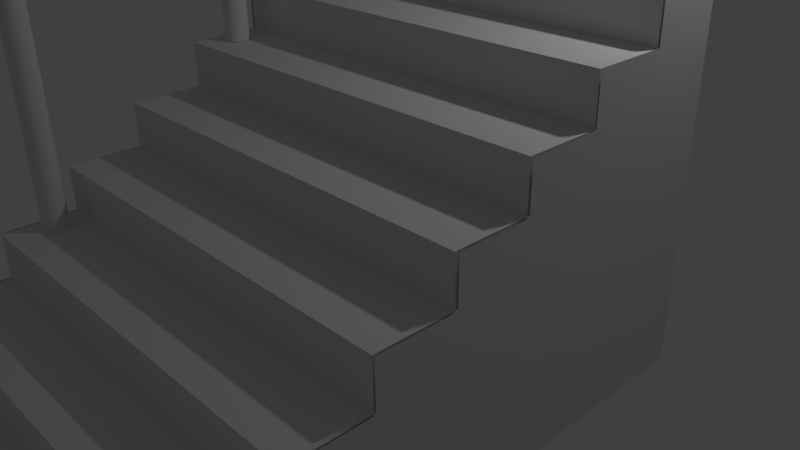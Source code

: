# Source: dc_stairs.blend  (saved by Blender 2.66.1; exported with 4.5.12 LTS)
import bpy
from mathutils import Matrix  # noqa: F401  (used for matrix-valued properties, if any)

bpy.ops.wm.read_factory_settings(use_empty=True)
scene = bpy.context.scene
scene.name = 'Scene'

# ---- collections
col_collection_1 = bpy.data.collections.new('Collection 1'); scene.collection.children.link(col_collection_1)

# ---- materials (node trees are filled in below, after node groups)
mat_material = bpy.data.materials.new('Material')
mat_material.alpha_threshold = 0.0
mat_material.use_transparent_shadow = False
mat_material.roughness = 0.5
mat_material.line_color = (0.0, 0.0, 0.0, 1.0)

# ---- material node trees

# ---- world
world_world = bpy.data.worlds.new('World'); scene.world = world_world
world_world.color = (0.05088, 0.05088, 0.05088)
world_world.use_sun_shadow = False
world_world.sun_shadow_jitter_overblur = 0.0
world_world.cycles.sampling_method = 'MANUAL'
world_world.cycles.sample_map_resolution = 256

# ---- cameras
cam_camera = bpy.data.cameras.new('Camera')
cam_camera.clip_end = 100.0
cam_camera.lens = 35.0
cam_camera.sensor_width = 32.0
cam_camera.sensor_height = 18.0
cam_camera.ortho_scale = 7.314
cam_camera.dof.focus_distance = 0.0
cam_camera.dof.aperture_fstop = 128.0

# ---- lights
light_lamp = bpy.data.lights.new('Lamp', 'POINT')
light_lamp.transmission_factor = 0.0
light_lamp.cutoff_distance = 30.0
light_lamp.energy = 100.0
light_lamp.shadow_buffer_clip_start = 1.001
light_lamp.shadow_soft_size = 0.1
light_lamp.shadow_maximum_resolution = 0.006
light_lamp.use_absolute_resolution = True
light_lamp.cycles.use_multiple_importance_sampling = False

# ---- meshes
me_cylinder_004 = bpy.data.meshes.new('Cylinder.004')
me_cylinder_004.from_pydata([(-0.1195, 0.9145, -1.014), (-0.1195, 0.9145, 0.9862), (0.0756, 0.8953, -1.014), (0.0756, 0.8953, 0.9862), (0.2632, 0.8384, -1.014), (0.2632, 0.8384, 0.9862), (0.4361, 0.746, -1.014), (0.4361, 0.746, 0.9862), (0.5876, 0.6216, -1.014), (0.5876, 0.6216, 0.9862), (0.712, 0.4701, -1.014), (0.712, 0.4701, 0.9862), (0.8044, 0.2972, -1.014), (0.8044, 0.2972, 0.9862), (0.8613, 0.1096, -1.014), (0.8613, 0.1096, 0.9862), (0.8805, -0.08546, -1.014), (0.8805, -0.08546, 0.9862), (0.8613, -0.2806, -1.014), (0.8613, -0.2806, 0.9862), (0.8044, -0.4681, -1.014), (0.8044, -0.4681, 0.9862), (0.712, -0.641, -1.014), (0.712, -0.641, 0.9862), (0.5876, -0.7926, -1.014), (0.5876, -0.7926, 0.9862), (0.4361, -0.9169, -1.014), (0.4361, -0.9169, 0.9862), (0.2632, -1.009, -1.014), (0.2632, -1.009, 0.9862), (0.0756, -1.066, -1.014), (0.0756, -1.066, 0.9862), (-0.1195, -1.085, -1.014), (-0.1195, -1.085, 0.9862), (-0.3146, -1.066, -1.014), (-0.3146, -1.066, 0.9862), (-0.5022, -1.009, -1.014), (-0.5022, -1.009, 0.9862), (-0.6751, -0.9169, -1.014), (-0.6751, -0.9169, 0.9862), (-0.8266, -0.7926, -1.014), (-0.8266, -0.7926, 0.9862), (-0.951, -0.641, -1.014), (-0.951, -0.641, 0.9862), (-1.043, -0.4681, -1.014), (-1.043, -0.4681, 0.9862), (-1.1, -0.2806, -1.014), (-1.1, -0.2806, 0.9862), (-1.119, -0.08546, -1.014), (-1.119, -0.08546, 0.9862), (-1.1, 0.1096, -1.014), (-1.1, 0.1096, 0.9862), (-1.043, 0.2972, -1.014), (-1.043, 0.2972, 0.9862), (-0.951, 0.4701, -1.014), (-0.951, 0.4701, 0.9862), (-0.8266, 0.6216, -1.014), (-0.8266, 0.6216, 0.9862), (-0.6751, 0.746, -1.014), (-0.6751, 0.746, 0.9862), (-0.5022, 0.8384, -1.014), (-0.5022, 0.8384, 0.9862), (-0.3146, 0.8953, -1.014), (-0.3146, 0.8953, 0.9862), (0.0756, 0.8953, 2.836), (-0.1195, 0.9145, 2.836), (-0.3146, 0.8953, 2.836), (-0.5022, 0.8384, 2.836), (-0.6751, 0.746, 2.836), (-0.8266, 0.6216, 2.836), (-0.951, 0.4701, 2.836), (-1.043, 0.2972, 2.836), (-1.1, 0.1096, 2.836), (-1.119, -0.08546, 2.836), (-1.1, -0.2806, 2.836), (-1.043, -0.4681, 2.836), (-0.951, -0.641, 2.836), (-0.8266, -0.7926, 2.836), (-0.6751, -0.9169, 2.836), (-0.5022, -1.009, 2.836), (-0.3146, -1.066, 2.836), (-0.1195, -1.085, 2.836), (0.0756, -1.066, 2.836), (0.2632, -1.009, 2.836), (0.4361, -0.9169, 2.836), (0.5876, -0.7926, 2.836), (0.712, -0.641, 2.836), (0.8044, -0.4681, 2.836), (0.8613, -0.2806, 2.836), (0.8805, -0.08546, 2.836), (0.8613, 0.1096, 2.836), (0.8044, 0.2972, 2.836), (0.712, 0.4701, 2.836), (0.5876, 0.6216, 2.836), (0.4361, 0.746, 2.836), (0.2632, 0.8384, 2.836), (-0.1195, 0.9145, -2.864), (0.0756, 0.8953, -2.864), (0.2632, 0.8384, -2.864), (0.4361, 0.746, -2.864), (0.5876, 0.6216, -2.864), (0.712, 0.4701, -2.864), (0.8044, 0.2972, -2.864), (0.8613, 0.1096, -2.864), (0.8805, -0.08546, -2.864), (0.8613, -0.2806, -2.864), (0.8044, -0.4681, -2.864), (0.712, -0.641, -2.864), (0.5876, -0.7926, -2.864), (0.4361, -0.9169, -2.864), (0.2632, -1.009, -2.864), (0.0756, -1.066, -2.864), (-0.1195, -1.085, -2.864), (-0.3146, -1.066, -2.864), (-0.5022, -1.009, -2.864), (-0.6751, -0.9169, -2.864), (-0.8266, -0.7926, -2.864), (-0.951, -0.641, -2.864), (-1.043, -0.4681, -2.864), (-1.1, -0.2806, -2.864), (-1.119, -0.08546, -2.864), (-1.1, 0.1096, -2.864), (-1.043, 0.2972, -2.864), (-0.951, 0.4701, -2.864), (-0.8266, 0.6216, -2.864), (-0.6751, 0.746, -2.864), (-0.5022, 0.8384, -2.864), (-0.3146, 0.8953, -2.864)], [], [(0, 1, 3, 2), (2, 3, 5, 4), (4, 5, 7, 6), (6, 7, 9, 8), (8, 9, 11, 10), (10, 11, 13, 12), (12, 13, 15, 14), (14, 15, 17, 16), (16, 17, 19, 18), (18, 19, 21, 20), (20, 21, 23, 22), (22, 23, 25, 24), (24, 25, 27, 26), (26, 27, 29, 28), (28, 29, 31, 30), (30, 31, 33, 32), (32, 33, 35, 34), (34, 35, 37, 36), (36, 37, 39, 38), (38, 39, 41, 40), (40, 41, 43, 42), (42, 43, 45, 44), (44, 45, 47, 46), (46, 47, 49, 48), (48, 49, 51, 50), (50, 51, 53, 52), (52, 53, 55, 54), (54, 55, 57, 56), (56, 57, 59, 58), (58, 59, 61, 60), (62, 63, 1, 0), (60, 61, 63, 62), (64, 65, 66, 67, 68, 69, 70, 71, 72, 73, 74, 75, 76, 77, 78, 79, 80, 81, 82, 83, 84, 85, 86, 87, 88, 89, 90, 91, 92, 93, 94, 95), (1, 65, 64, 3), (63, 66, 65, 1), (61, 67, 66, 63), (59, 68, 67, 61), (57, 69, 68, 59), (55, 70, 69, 57), (53, 71, 70, 55), (51, 72, 71, 53), (49, 73, 72, 51), (47, 74, 73, 49), (45, 75, 74, 47), (43, 76, 75, 45), (41, 77, 76, 43), (39, 78, 77, 41), (37, 79, 78, 39), (35, 80, 79, 37), (33, 81, 80, 35), (31, 82, 81, 33), (29, 83, 82, 31), (27, 84, 83, 29), (25, 85, 84, 27), (23, 86, 85, 25), (21, 87, 86, 23), (19, 88, 87, 21), (17, 89, 88, 19), (15, 90, 89, 17), (13, 91, 90, 15), (11, 92, 91, 13), (9, 93, 92, 11), (7, 94, 93, 9), (5, 95, 94, 7), (3, 64, 95, 5), (96, 97, 98, 99, 100, 101, 102, 103, 104, 105, 106, 107, 108, 109, 110, 111, 112, 113, 114, 115, 116, 117, 118, 119, 120, 121, 122, 123, 124, 125, 126, 127), (2, 97, 96, 0), (4, 98, 97, 2), (6, 99, 98, 4), (8, 100, 99, 6), (10, 101, 100, 8), (12, 102, 101, 10), (14, 103, 102, 12), (16, 104, 103, 14), (18, 105, 104, 16), (20, 106, 105, 18), (22, 107, 106, 20), (24, 108, 107, 22), (26, 109, 108, 24), (28, 110, 109, 26), (30, 111, 110, 28), (32, 112, 111, 30), (34, 113, 112, 32), (36, 114, 113, 34), (38, 115, 114, 36), (40, 116, 115, 38), (42, 117, 116, 40), (44, 118, 117, 42), (46, 119, 118, 44), (48, 120, 119, 46), (50, 121, 120, 48), (52, 122, 121, 50), (54, 123, 122, 52), (56, 124, 123, 54), (58, 125, 124, 56), (60, 126, 125, 58), (62, 127, 126, 60), (0, 96, 127, 62)])
me_cylinder_004.use_remesh_preserve_volume = False
me_cylinder_004.use_remesh_preserve_attributes = False
me_cylinder_004.use_mirror_vertex_groups = False
me_cylinder_004.update()
me_cylinder_003 = bpy.data.meshes.new('Cylinder.003')
me_cylinder_003.from_pydata([(0.0, 1.0, -1.0), (0.0, 1.0, 1.0), (0.1951, 0.9808, -1.0), (0.1951, 0.9808, 1.0), (0.3827, 0.9239, -1.0), (0.3827, 0.9239, 1.0), (0.5556, 0.8315, -1.0), (0.5556, 0.8315, 1.0), (0.7071, 0.7071, -1.0), (0.7071, 0.7071, 1.0), (0.8315, 0.5556, -1.0), (0.8315, 0.5556, 1.0), (0.9239, 0.3827, -1.0), (0.9239, 0.3827, 1.0), (0.9808, 0.1951, -1.0), (0.9808, 0.1951, 1.0), (1.0, 7.55e-08, -1.0), (1.0, 7.55e-08, 1.0), (0.9808, -0.1951, -1.0), (0.9808, -0.1951, 1.0), (0.9239, -0.3827, -1.0), (0.9239, -0.3827, 1.0), (0.8315, -0.5556, -1.0), (0.8315, -0.5556, 1.0), (0.7071, -0.7071, -1.0), (0.7071, -0.7071, 1.0), (0.5556, -0.8315, -1.0), (0.5556, -0.8315, 1.0), (0.3827, -0.9239, -1.0), (0.3827, -0.9239, 1.0), (0.1951, -0.9808, -1.0), (0.1951, -0.9808, 1.0), (-3.258e-07, -1.0, -1.0), (-3.258e-07, -1.0, 1.0), (-0.1951, -0.9808, -1.0), (-0.1951, -0.9808, 1.0), (-0.3827, -0.9239, -1.0), (-0.3827, -0.9239, 1.0), (-0.5556, -0.8315, -1.0), (-0.5556, -0.8315, 1.0), (-0.7071, -0.7071, -1.0), (-0.7071, -0.7071, 1.0), (-0.8315, -0.5556, -1.0), (-0.8315, -0.5556, 1.0), (-0.9239, -0.3827, -1.0), (-0.9239, -0.3827, 1.0), (-0.9808, -0.1951, -1.0), (-0.9808, -0.1951, 1.0), (-1.0, 9.656e-07, -1.0), (-1.0, 9.656e-07, 1.0), (-0.9808, 0.1951, -1.0), (-0.9808, 0.1951, 1.0), (-0.9239, 0.3827, -1.0), (-0.9239, 0.3827, 1.0), (-0.8315, 0.5556, -1.0), (-0.8315, 0.5556, 1.0), (-0.7071, 0.7071, -1.0), (-0.7071, 0.7071, 1.0), (-0.5556, 0.8315, -1.0), (-0.5556, 0.8315, 1.0), (-0.3827, 0.9239, -1.0), (-0.3827, 0.9239, 1.0), (-0.1951, 0.9808, -1.0), (-0.1951, 0.9808, 1.0)], [], [(0, 1, 3, 2), (2, 3, 5, 4), (4, 5, 7, 6), (6, 7, 9, 8), (8, 9, 11, 10), (10, 11, 13, 12), (12, 13, 15, 14), (14, 15, 17, 16), (16, 17, 19, 18), (18, 19, 21, 20), (20, 21, 23, 22), (22, 23, 25, 24), (24, 25, 27, 26), (26, 27, 29, 28), (28, 29, 31, 30), (30, 31, 33, 32), (32, 33, 35, 34), (34, 35, 37, 36), (36, 37, 39, 38), (38, 39, 41, 40), (40, 41, 43, 42), (42, 43, 45, 44), (44, 45, 47, 46), (46, 47, 49, 48), (48, 49, 51, 50), (50, 51, 53, 52), (52, 53, 55, 54), (54, 55, 57, 56), (56, 57, 59, 58), (58, 59, 61, 60), (3, 1, 63, 61, 59, 57, 55, 53, 51, 49, 47, 45, 43, 41, 39, 37, 35, 33, 31, 29, 27, 25, 23, 21, 19, 17, 15, 13, 11, 9, 7, 5), (62, 63, 1, 0), (60, 61, 63, 62), (0, 2, 4, 6, 8, 10, 12, 14, 16, 18, 20, 22, 24, 26, 28, 30, 32, 34, 36, 38, 40, 42, 44, 46, 48, 50, 52, 54, 56, 58, 60, 62)])
me_cylinder_003.use_remesh_preserve_volume = False
me_cylinder_003.use_remesh_preserve_attributes = False
me_cylinder_003.use_mirror_vertex_groups = False
me_cylinder_003.update()
me_cylinder_002 = bpy.data.meshes.new('Cylinder.002')
me_cylinder_002.from_pydata([(0.0, 1.0, -1.0), (0.0, 1.0, 1.0), (0.1951, 0.9808, -1.0), (0.1951, 0.9808, 1.0), (0.3827, 0.9239, -1.0), (0.3827, 0.9239, 1.0), (0.5556, 0.8315, -1.0), (0.5556, 0.8315, 1.0), (0.7071, 0.7071, -1.0), (0.7071, 0.7071, 1.0), (0.8315, 0.5556, -1.0), (0.8315, 0.5556, 1.0), (0.9239, 0.3827, -1.0), (0.9239, 0.3827, 1.0), (0.9808, 0.1951, -1.0), (0.9808, 0.1951, 1.0), (1.0, 7.55e-08, -1.0), (1.0, 7.55e-08, 1.0), (0.9808, -0.1951, -1.0), (0.9808, -0.1951, 1.0), (0.9239, -0.3827, -1.0), (0.9239, -0.3827, 1.0), (0.8315, -0.5556, -1.0), (0.8315, -0.5556, 1.0), (0.7071, -0.7071, -1.0), (0.7071, -0.7071, 1.0), (0.5556, -0.8315, -1.0), (0.5556, -0.8315, 1.0), (0.3827, -0.9239, -1.0), (0.3827, -0.9239, 1.0), (0.1951, -0.9808, -1.0), (0.1951, -0.9808, 1.0), (-3.258e-07, -1.0, -1.0), (-3.258e-07, -1.0, 1.0), (-0.1951, -0.9808, -1.0), (-0.1951, -0.9808, 1.0), (-0.3827, -0.9239, -1.0), (-0.3827, -0.9239, 1.0), (-0.5556, -0.8315, -1.0), (-0.5556, -0.8315, 1.0), (-0.7071, -0.7071, -1.0), (-0.7071, -0.7071, 1.0), (-0.8315, -0.5556, -1.0), (-0.8315, -0.5556, 1.0), (-0.9239, -0.3827, -1.0), (-0.9239, -0.3827, 1.0), (-0.9808, -0.1951, -1.0), (-0.9808, -0.1951, 1.0), (-1.0, 9.656e-07, -1.0), (-1.0, 9.656e-07, 1.0), (-0.9808, 0.1951, -1.0), (-0.9808, 0.1951, 1.0), (-0.9239, 0.3827, -1.0), (-0.9239, 0.3827, 1.0), (-0.8315, 0.5556, -1.0), (-0.8315, 0.5556, 1.0), (-0.7071, 0.7071, -1.0), (-0.7071, 0.7071, 1.0), (-0.5556, 0.8315, -1.0), (-0.5556, 0.8315, 1.0), (-0.3827, 0.9239, -1.0), (-0.3827, 0.9239, 1.0), (-0.1951, 0.9808, -1.0), (-0.1951, 0.9808, 1.0)], [], [(0, 1, 3, 2), (2, 3, 5, 4), (4, 5, 7, 6), (6, 7, 9, 8), (8, 9, 11, 10), (10, 11, 13, 12), (12, 13, 15, 14), (14, 15, 17, 16), (16, 17, 19, 18), (18, 19, 21, 20), (20, 21, 23, 22), (22, 23, 25, 24), (24, 25, 27, 26), (26, 27, 29, 28), (28, 29, 31, 30), (30, 31, 33, 32), (32, 33, 35, 34), (34, 35, 37, 36), (36, 37, 39, 38), (38, 39, 41, 40), (40, 41, 43, 42), (42, 43, 45, 44), (44, 45, 47, 46), (46, 47, 49, 48), (48, 49, 51, 50), (50, 51, 53, 52), (52, 53, 55, 54), (54, 55, 57, 56), (56, 57, 59, 58), (58, 59, 61, 60), (3, 1, 63, 61, 59, 57, 55, 53, 51, 49, 47, 45, 43, 41, 39, 37, 35, 33, 31, 29, 27, 25, 23, 21, 19, 17, 15, 13, 11, 9, 7, 5), (62, 63, 1, 0), (60, 61, 63, 62), (0, 2, 4, 6, 8, 10, 12, 14, 16, 18, 20, 22, 24, 26, 28, 30, 32, 34, 36, 38, 40, 42, 44, 46, 48, 50, 52, 54, 56, 58, 60, 62)])
me_cylinder_002.use_remesh_preserve_volume = False
me_cylinder_002.use_remesh_preserve_attributes = False
me_cylinder_002.use_mirror_vertex_groups = False
me_cylinder_002.update()
me_cylinder_001 = bpy.data.meshes.new('Cylinder.001')
me_cylinder_001.from_pydata([(0.0, 1.0, -1.0), (0.0, 1.0, 1.0), (0.1951, 0.9808, -1.0), (0.1951, 0.9808, 1.0), (0.3827, 0.9239, -1.0), (0.3827, 0.9239, 1.0), (0.5556, 0.8315, -1.0), (0.5556, 0.8315, 1.0), (0.7071, 0.7071, -1.0), (0.7071, 0.7071, 1.0), (0.8315, 0.5556, -1.0), (0.8315, 0.5556, 1.0), (0.9239, 0.3827, -1.0), (0.9239, 0.3827, 1.0), (0.9808, 0.1951, -1.0), (0.9808, 0.1951, 1.0), (1.0, 7.55e-08, -1.0), (1.0, 7.55e-08, 1.0), (0.9808, -0.1951, -1.0), (0.9808, -0.1951, 1.0), (0.9239, -0.3827, -1.0), (0.9239, -0.3827, 1.0), (0.8315, -0.5556, -1.0), (0.8315, -0.5556, 1.0), (0.7071, -0.7071, -1.0), (0.7071, -0.7071, 1.0), (0.5556, -0.8315, -1.0), (0.5556, -0.8315, 1.0), (0.3827, -0.9239, -1.0), (0.3827, -0.9239, 1.0), (0.1951, -0.9808, -1.0), (0.1951, -0.9808, 1.0), (-3.258e-07, -1.0, -1.0), (-3.258e-07, -1.0, 1.0), (-0.1951, -0.9808, -1.0), (-0.1951, -0.9808, 1.0), (-0.3827, -0.9239, -1.0), (-0.3827, -0.9239, 1.0), (-0.5556, -0.8315, -1.0), (-0.5556, -0.8315, 1.0), (-0.7071, -0.7071, -1.0), (-0.7071, -0.7071, 1.0), (-0.8315, -0.5556, -1.0), (-0.8315, -0.5556, 1.0), (-0.9239, -0.3827, -1.0), (-0.9239, -0.3827, 1.0), (-0.9808, -0.1951, -1.0), (-0.9808, -0.1951, 1.0), (-1.0, 9.656e-07, -1.0), (-1.0, 9.656e-07, 1.0), (-0.9808, 0.1951, -1.0), (-0.9808, 0.1951, 1.0), (-0.9239, 0.3827, -1.0), (-0.9239, 0.3827, 1.0), (-0.8315, 0.5556, -1.0), (-0.8315, 0.5556, 1.0), (-0.7071, 0.7071, -1.0), (-0.7071, 0.7071, 1.0), (-0.5556, 0.8315, -1.0), (-0.5556, 0.8315, 1.0), (-0.3827, 0.9239, -1.0), (-0.3827, 0.9239, 1.0), (-0.1951, 0.9808, -1.0), (-0.1951, 0.9808, 1.0)], [], [(0, 1, 3, 2), (2, 3, 5, 4), (4, 5, 7, 6), (6, 7, 9, 8), (8, 9, 11, 10), (10, 11, 13, 12), (12, 13, 15, 14), (14, 15, 17, 16), (16, 17, 19, 18), (18, 19, 21, 20), (20, 21, 23, 22), (22, 23, 25, 24), (24, 25, 27, 26), (26, 27, 29, 28), (28, 29, 31, 30), (30, 31, 33, 32), (32, 33, 35, 34), (34, 35, 37, 36), (36, 37, 39, 38), (38, 39, 41, 40), (40, 41, 43, 42), (42, 43, 45, 44), (44, 45, 47, 46), (46, 47, 49, 48), (48, 49, 51, 50), (50, 51, 53, 52), (52, 53, 55, 54), (54, 55, 57, 56), (56, 57, 59, 58), (58, 59, 61, 60), (3, 1, 63, 61, 59, 57, 55, 53, 51, 49, 47, 45, 43, 41, 39, 37, 35, 33, 31, 29, 27, 25, 23, 21, 19, 17, 15, 13, 11, 9, 7, 5), (62, 63, 1, 0), (60, 61, 63, 62), (0, 2, 4, 6, 8, 10, 12, 14, 16, 18, 20, 22, 24, 26, 28, 30, 32, 34, 36, 38, 40, 42, 44, 46, 48, 50, 52, 54, 56, 58, 60, 62)])
me_cylinder_001.use_remesh_preserve_volume = False
me_cylinder_001.use_remesh_preserve_attributes = False
me_cylinder_001.use_mirror_vertex_groups = False
me_cylinder_001.update()
me_cylinder = bpy.data.meshes.new('Cylinder')
me_cylinder.from_pydata([(0.0, 1.0, -1.0), (0.0, 1.0, 1.0), (0.1951, 0.9808, -1.0), (0.1951, 0.9808, 1.0), (0.3827, 0.9239, -1.0), (0.3827, 0.9239, 1.0), (0.5556, 0.8315, -1.0), (0.5556, 0.8315, 1.0), (0.7071, 0.7071, -1.0), (0.7071, 0.7071, 1.0), (0.8315, 0.5556, -1.0), (0.8315, 0.5556, 1.0), (0.9239, 0.3827, -1.0), (0.9239, 0.3827, 1.0), (0.9808, 0.1951, -1.0), (0.9808, 0.1951, 1.0), (1.0, 7.55e-08, -1.0), (1.0, 7.55e-08, 1.0), (0.9808, -0.1951, -1.0), (0.9808, -0.1951, 1.0), (0.9239, -0.3827, -1.0), (0.9239, -0.3827, 1.0), (0.8315, -0.5556, -1.0), (0.8315, -0.5556, 1.0), (0.7071, -0.7071, -1.0), (0.7071, -0.7071, 1.0), (0.5556, -0.8315, -1.0), (0.5556, -0.8315, 1.0), (0.3827, -0.9239, -1.0), (0.3827, -0.9239, 1.0), (0.1951, -0.9808, -1.0), (0.1951, -0.9808, 1.0), (-3.258e-07, -1.0, -1.0), (-3.258e-07, -1.0, 1.0), (-0.1951, -0.9808, -1.0), (-0.1951, -0.9808, 1.0), (-0.3827, -0.9239, -1.0), (-0.3827, -0.9239, 1.0), (-0.5556, -0.8315, -1.0), (-0.5556, -0.8315, 1.0), (-0.7071, -0.7071, -1.0), (-0.7071, -0.7071, 1.0), (-0.8315, -0.5556, -1.0), (-0.8315, -0.5556, 1.0), (-0.9239, -0.3827, -1.0), (-0.9239, -0.3827, 1.0), (-0.9808, -0.1951, -1.0), (-0.9808, -0.1951, 1.0), (-1.0, 9.656e-07, -1.0), (-1.0, 9.656e-07, 1.0), (-0.9808, 0.1951, -1.0), (-0.9808, 0.1951, 1.0), (-0.9239, 0.3827, -1.0), (-0.9239, 0.3827, 1.0), (-0.8315, 0.5556, -1.0), (-0.8315, 0.5556, 1.0), (-0.7071, 0.7071, -1.0), (-0.7071, 0.7071, 1.0), (-0.5556, 0.8315, -1.0), (-0.5556, 0.8315, 1.0), (-0.3827, 0.9239, -1.0), (-0.3827, 0.9239, 1.0), (-0.1951, 0.9808, -1.0), (-0.1951, 0.9808, 1.0)], [], [(0, 1, 3, 2), (2, 3, 5, 4), (4, 5, 7, 6), (6, 7, 9, 8), (8, 9, 11, 10), (10, 11, 13, 12), (12, 13, 15, 14), (14, 15, 17, 16), (16, 17, 19, 18), (18, 19, 21, 20), (20, 21, 23, 22), (22, 23, 25, 24), (24, 25, 27, 26), (26, 27, 29, 28), (28, 29, 31, 30), (30, 31, 33, 32), (32, 33, 35, 34), (34, 35, 37, 36), (36, 37, 39, 38), (38, 39, 41, 40), (40, 41, 43, 42), (42, 43, 45, 44), (44, 45, 47, 46), (46, 47, 49, 48), (48, 49, 51, 50), (50, 51, 53, 52), (52, 53, 55, 54), (54, 55, 57, 56), (56, 57, 59, 58), (58, 59, 61, 60), (3, 1, 63, 61, 59, 57, 55, 53, 51, 49, 47, 45, 43, 41, 39, 37, 35, 33, 31, 29, 27, 25, 23, 21, 19, 17, 15, 13, 11, 9, 7, 5), (62, 63, 1, 0), (60, 61, 63, 62), (0, 2, 4, 6, 8, 10, 12, 14, 16, 18, 20, 22, 24, 26, 28, 30, 32, 34, 36, 38, 40, 42, 44, 46, 48, 50, 52, 54, 56, 58, 60, 62)])
me_cylinder.use_remesh_preserve_volume = False
me_cylinder.use_remesh_preserve_attributes = False
me_cylinder.use_mirror_vertex_groups = False
me_cylinder.update()
me_plane = bpy.data.meshes.new('Plane')
me_plane.from_pydata([(-1.0, -1.0, 0.0), (1.0, 0.9686, 0.000156), (-1.0, 0.9686, 0.000156), (-2.98e-08, 0.9686, 0.000156), (-1.0, 0.0, 0.0), (-2.98e-08, -0.008106, 4.025e-05), (-0.5, 0.9686, 0.000156), (-1.0, -0.5, 0.0), (0.5, 0.9686, 0.000156), (-1.0, 0.5, 0.0), (-2.98e-08, 0.5, 0.0), (-0.5, 0.0, 0.0), (0.5065, 0.4757, 0.0001208), (-0.5, 0.5, 0.0), (-0.5, -0.5081, 4.025e-05), (-0.75, -1.0, 0.0), (-0.75, 0.9686, 0.000156), (1.013, 0.7256, 0.0001214), (-1.0, -0.75, 0.0), (0.75, 0.9686, 0.000156), (-1.0, 0.75, 0.0), (-2.98e-08, 0.75, 0.0), (-0.75, 0.0, 0.0), (0.25, -0.008106, 4.025e-05), (-0.25, 0.9686, 0.000156), (-1.0, -0.25, 0.0), (0.25, 0.9686, 0.000156), (-1.0, 0.25, 0.0), (-2.98e-08, 0.25, 0.0), (-2.98e-08, -0.2622, 6.037e-05), (-0.25, 0.0, 0.0), (0.5, 0.75, 0.0), (0.5, 0.2338, 8.049e-05), (0.25, 0.5, 0.0), (0.7565, 0.4757, 0.0001208), (-0.5, 0.75, 0.0), (-0.5, 0.25, 0.0), (-0.75, 0.5, 0.0), (-0.25, 0.5, 0.0), (-0.5, -0.25, 0.0), (-0.5, -0.7581, 4.025e-05), (-0.75, -0.5, 0.0), (-0.25, -0.5081, 4.025e-05), (0.763, 0.7256, 0.0001214), (-0.25, 0.75, 0.0), (-0.25, -0.2622, 6.037e-05), (0.25, 0.75, 0.0), (0.25, 0.2338, 8.049e-05), (-0.75, 0.75, 0.0), (-0.75, 0.25, 0.0), (-0.25, 0.25, 0.0), (-0.75, -0.25, 0.0), (-0.75, -0.7581, 4.025e-05)], [], [(43, 17, 1, 19), (44, 21, 3, 24), (45, 29, 5, 30), (46, 31, 8, 26), (47, 32, 12, 33), (48, 35, 6, 16), (49, 36, 13, 37), (50, 28, 10, 38), (51, 39, 11, 22), (52, 40, 14, 41), (31, 43, 19, 8), (12, 34, 43, 31), (35, 44, 24, 6), (13, 38, 44, 35), (38, 10, 21, 44), (39, 45, 30, 11), (14, 42, 45, 39), (21, 46, 26, 3), (10, 33, 46, 21), (33, 12, 31, 46), (28, 47, 33, 10), (5, 23, 47, 28), (20, 48, 16, 2), (9, 37, 48, 20), (37, 13, 35, 48), (27, 49, 37, 9), (4, 22, 49, 27), (22, 11, 36, 49), (36, 50, 38, 13), (11, 30, 50, 36), (30, 5, 28, 50), (25, 51, 22, 4), (7, 41, 51, 25), (41, 14, 39, 51), (18, 52, 41, 7), (0, 15, 52, 18)])
me_plane.use_remesh_preserve_volume = False
me_plane.use_remesh_preserve_attributes = False
me_plane.use_mirror_vertex_groups = False
me_plane.update()
me_cube = bpy.data.meshes.new('Cube')
me_cube.from_pydata([(1.0, 1.0, -1.0), (1.0, -1.0, -1.0), (-1.0, -1.0, -1.0), (-1.0, 1.0, -1.0), (1.0, 1.0, 1.0), (1.0, -1.0, 1.0), (-1.0, -1.0, 1.0), (-1.0, 1.0, 1.0), (3.0, 1.0, -1.0), (3.0, -1.0, -1.0), (1.0, -1.0, -1.0), (1.0, 1.0, -1.0), (3.0, 1.0, 1.0), (3.0, -1.0, 1.0), (1.0, -1.0, 1.0), (1.0, 1.0, 1.0)], [], [(0, 1, 2, 3), (4, 7, 6, 5), (0, 4, 5, 1), (1, 5, 6, 2), (2, 6, 7, 3), (4, 0, 3, 7), (8, 9, 10, 11), (12, 15, 14, 13), (8, 12, 13, 9), (9, 13, 14, 10), (10, 14, 15, 11), (12, 8, 11, 15)])
me_cube.materials.append(mat_material)
me_cube.use_remesh_preserve_volume = False
me_cube.use_remesh_preserve_attributes = False
me_cube.use_mirror_vertex_groups = False
me_cube.update()
me_plane_001 = bpy.data.meshes.new('Plane.001')
me_plane_001.from_pydata([(-1.0, -1.0, 0.0), (1.0, 0.9686, 0.000156), (-1.0, 0.9686, 0.000156), (-2.98e-08, 0.9686, 0.000156), (-1.0, 0.0, 0.0), (-2.98e-08, -0.008106, 4.025e-05), (-0.5, 0.9686, 0.000156), (-1.0, -0.5, 0.0), (0.5, 0.9686, 0.000156), (-1.0, 0.5, 0.0), (-2.98e-08, 0.5, 0.0), (-0.5, 0.0, 0.0), (0.5065, 0.4757, 0.0001208), (-0.5, 0.5, 0.0), (-0.5, -0.5081, 4.025e-05), (-0.75, -1.0, 0.0), (-0.75, 0.9686, 0.000156), (1.013, 0.7256, 0.0001214), (-1.0, -0.75, 0.0), (0.75, 0.9686, 0.000156), (-1.0, 0.75, 0.0), (-2.98e-08, 0.75, 0.0), (-0.75, 0.0, 0.0), (0.25, -0.008106, 4.025e-05), (-0.25, 0.9686, 0.000156), (-1.0, -0.25, 0.0), (0.25, 0.9686, 0.000156), (-1.0, 0.25, 0.0), (-2.98e-08, 0.25, 0.0), (-2.98e-08, -0.2622, 6.037e-05), (-0.25, 0.0, 0.0), (0.5, 0.75, 0.0), (0.5, 0.2338, 8.049e-05), (0.25, 0.5, 0.0), (0.7565, 0.4757, 0.0001208), (-0.5, 0.75, 0.0), (-0.5, 0.25, 0.0), (-0.75, 0.5, 0.0), (-0.25, 0.5, 0.0), (-0.5, -0.25, 0.0), (-0.5, -0.7581, 4.025e-05), (-0.75, -0.5, 0.0), (-0.25, -0.5081, 4.025e-05), (0.763, 0.7256, 0.0001214), (-0.25, 0.75, 0.0), (-0.25, -0.2622, 6.037e-05), (0.25, 0.75, 0.0), (0.25, 0.2338, 8.049e-05), (-0.75, 0.75, 0.0), (-0.75, 0.25, 0.0), (-0.25, 0.25, 0.0), (-0.75, -0.25, 0.0), (-0.75, -0.7581, 4.025e-05)], [], [(43, 17, 1, 19), (44, 21, 3, 24), (45, 29, 5, 30), (46, 31, 8, 26), (47, 32, 12, 33), (48, 35, 6, 16), (49, 36, 13, 37), (50, 28, 10, 38), (51, 39, 11, 22), (52, 40, 14, 41), (31, 43, 19, 8), (12, 34, 43, 31), (35, 44, 24, 6), (13, 38, 44, 35), (38, 10, 21, 44), (39, 45, 30, 11), (14, 42, 45, 39), (21, 46, 26, 3), (10, 33, 46, 21), (33, 12, 31, 46), (28, 47, 33, 10), (5, 23, 47, 28), (20, 48, 16, 2), (9, 37, 48, 20), (37, 13, 35, 48), (27, 49, 37, 9), (4, 22, 49, 27), (22, 11, 36, 49), (36, 50, 38, 13), (11, 30, 50, 36), (30, 5, 28, 50), (25, 51, 22, 4), (7, 41, 51, 25), (41, 14, 39, 51), (18, 52, 41, 7), (0, 15, 52, 18)])
me_plane_001.use_remesh_preserve_volume = False
me_plane_001.use_remesh_preserve_attributes = False
me_plane_001.use_mirror_vertex_groups = False
me_plane_001.update()

# ---- objects
ob_cylinder_004 = bpy.data.objects.new('Cylinder.004', me_cylinder_004)
ob_cylinder_003 = bpy.data.objects.new('Cylinder.003', me_cylinder_003)
ob_cylinder_002 = bpy.data.objects.new('Cylinder.002', me_cylinder_002)
ob_cylinder_001 = bpy.data.objects.new('Cylinder.001', me_cylinder_001)
ob_cylinder = bpy.data.objects.new('Cylinder', me_cylinder)
ob_plane = bpy.data.objects.new('Plane', me_plane)
ob_cube = bpy.data.objects.new('Cube', me_cube)
ob_lamp = bpy.data.objects.new('Lamp', light_lamp)
ob_camera = bpy.data.objects.new('Camera', cam_camera)
ob_plane_001 = bpy.data.objects.new('Plane.001', me_plane_001)

# ---- transforms, parenting, visibility, modifiers, constraints
ob_cylinder_004.location = (-0.9387, -2.546, 4.601)
ob_cylinder_004.rotation_euler = (2.138, 0.0, 0.0)
ob_cylinder_004.scale = (0.1367, 0.1367, 1.333)
ob_cylinder_004.lineart.crease_threshold = 0.0
ob_cylinder_003.location = (-0.9576, 0.5382, 5.183)
ob_cylinder_003.scale = (0.1367, 0.1367, 1.333)
ob_cylinder_003.lineart.crease_threshold = 0.0
ob_cylinder_002.location = (-0.9576, -1.124, 4.163)
ob_cylinder_002.scale = (0.1367, 0.1367, 1.333)
ob_cylinder_002.lineart.crease_threshold = 0.0
ob_cylinder_001.location = (-0.9576, -3.542, 2.614)
ob_cylinder_001.scale = (0.1367, 0.1367, 1.333)
ob_cylinder_001.lineart.crease_threshold = 0.0
ob_cylinder.location = (-0.9576, -5.242, 1.594)
ob_cylinder.scale = (0.1367, 0.1367, 1.333)
ob_cylinder.lineart.crease_threshold = 0.0
ob_plane.location = (-1.226, -2.313, 1.796)
ob_plane.rotation_euler = (0.001481, -1.571, 0.0)
ob_plane.scale = (2.038, 3.352, 1.0)
ob_plane.lineart.crease_threshold = 0.0
ob_cube.location = (0.0, -5.265, 0.0)
ob_cube.scale = (1.208, 0.4141, 0.2568)
ob_cube.lock_rotations_4d = False
ob_cube.empty_display_type = 'ARROWS'
ob_cube.lineart.crease_threshold = 0.0
_m = ob_cube.modifiers.new('Array', 'ARRAY')
_m.count = 8
_m.constant_offset_displace = (0.0, 1.0, 1.0)
_m.relative_offset_displace = (0.0, 1.0, 1.0)
ob_lamp.location = (4.076, 1.005, 5.904)
ob_lamp.rotation_euler = (0.6503, 0.05522, 1.866)
ob_lamp.lock_rotations_4d = False
ob_lamp.empty_display_type = 'ARROWS'
ob_lamp.color = (0.0, 0.0, 0.0, 0.0)
ob_lamp.lineart.crease_threshold = 0.0
ob_camera.location = (7.481, -6.508, 5.344)
ob_camera.rotation_euler = (1.109, 0.01082, 0.8149)
ob_camera.lock_rotations_4d = False
ob_camera.empty_display_type = 'ARROWS'
ob_camera.color = (0.0, 0.0, 0.0, 0.0)
ob_camera.display_type = 'WIRE'
ob_camera.lineart.crease_threshold = 0.0
ob_plane_001.location = (3.646, -2.313, 1.796)
ob_plane_001.rotation_euler = (0.001481, -1.571, 0.0)
ob_plane_001.scale = (2.038, 3.352, 1.0)
ob_plane_001.lineart.crease_threshold = 0.0

# ---- collection membership
col_collection_1.objects.link(ob_cylinder_004)
col_collection_1.objects.link(ob_cylinder_003)
col_collection_1.objects.link(ob_cylinder_002)
col_collection_1.objects.link(ob_cylinder_001)
col_collection_1.objects.link(ob_cylinder)
col_collection_1.objects.link(ob_plane)
col_collection_1.objects.link(ob_cube)
col_collection_1.objects.link(ob_lamp)
col_collection_1.objects.link(ob_camera)
col_collection_1.objects.link(ob_plane_001)

# ---- scene / render settings (as saved in the file)
scene.camera = ob_camera
scene.frame_start = 1; scene.frame_end = 250; scene.frame_set(1)
scene.render.engine = 'BLENDER_EEVEE_NEXT'
scene.render.image_settings.color_mode = 'RGB'
scene.render.image_settings.compression = 90
scene.render.resolution_percentage = 50
scene.render.dither_intensity = 0.0
scene.render.bake_margin = 2
scene.cycles.use_denoising = False
scene.cycles.samples = 10
scene.cycles.sampling_pattern = 'TABULATED_SOBOL'
scene.cycles.light_sampling_threshold = 0.0
scene.cycles.use_adaptive_sampling = False
scene.cycles.use_light_tree = False
scene.cycles.blur_glossy = 0.0
scene.cycles.volume_bounces = 1
scene.cycles.pixel_filter_type = 'GAUSSIAN'
scene.cycles.sample_clamp_indirect = 0.0
scene.view_settings.view_transform = 'Standard'
bpy.context.view_layer.update()
